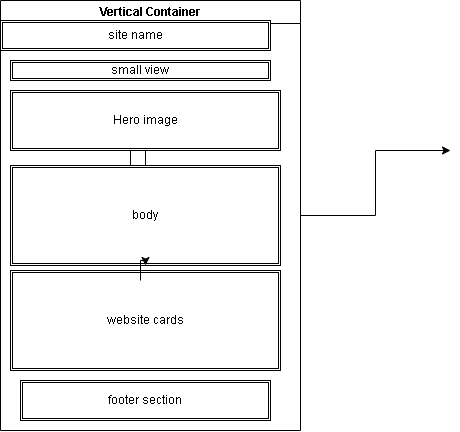

The diagram above was exported from draw.io. Its source (the exported page's mxGraphModel, read from the mxfile embedded in the PNG):
<mxGraphModel dx="806" dy="486" grid="1" gridSize="10" guides="1" tooltips="1" connect="1" arrows="1" fold="1" page="1" pageScale="1" pageWidth="850" pageHeight="1100" math="0" shadow="0">
  <root>
    <mxCell id="0" />
    <mxCell id="1" parent="0" />
    <mxCell id="-lqtfXlYHguubX1_FwDQ-2" edge="1" parent="1" source="-lqtfXlYHguubX1_FwDQ-1" style="edgeStyle=orthogonalEdgeStyle;rounded=0;orthogonalLoop=1;jettySize=auto;html=1;">
      <mxGeometry relative="1" as="geometry">
        <mxPoint x="570" y="200" as="targetPoint" />
      </mxGeometry>
    </mxCell>
    <mxCell id="-lqtfXlYHguubX1_FwDQ-1" parent="1" style="swimlane;whiteSpace=wrap;html=1;" value="Vertical Container" vertex="1">
      <mxGeometry height="430" width="300" x="120" y="50" as="geometry" />
    </mxCell>
    <mxCell id="-lqtfXlYHguubX1_FwDQ-3" parent="-lqtfXlYHguubX1_FwDQ-1" style="shape=ext;double=1;rounded=0;whiteSpace=wrap;html=1;" value="site name" vertex="1">
      <mxGeometry height="30" width="270" y="20" as="geometry" />
    </mxCell>
    <mxCell id="-lqtfXlYHguubX1_FwDQ-5" edge="1" parent="-lqtfXlYHguubX1_FwDQ-1" style="edgeStyle=orthogonalEdgeStyle;rounded=0;orthogonalLoop=1;jettySize=auto;html=1;">
      <mxGeometry relative="1" as="geometry">
        <mxPoint x="135" y="120" as="sourcePoint" />
        <mxPoint x="135" y="120" as="targetPoint" />
      </mxGeometry>
    </mxCell>
    <mxCell id="-lqtfXlYHguubX1_FwDQ-6" edge="1" parent="-lqtfXlYHguubX1_FwDQ-1" source="-lqtfXlYHguubX1_FwDQ-4" style="edgeStyle=orthogonalEdgeStyle;rounded=0;orthogonalLoop=1;jettySize=auto;html=1;">
      <mxGeometry relative="1" as="geometry">
        <mxPoint x="130" y="130" as="targetPoint" />
      </mxGeometry>
    </mxCell>
    <mxCell id="-lqtfXlYHguubX1_FwDQ-7" edge="1" parent="-lqtfXlYHguubX1_FwDQ-1" source="-lqtfXlYHguubX1_FwDQ-4" style="edgeStyle=orthogonalEdgeStyle;rounded=0;orthogonalLoop=1;jettySize=auto;html=1;">
      <mxGeometry relative="1" as="geometry">
        <Array as="points">
          <mxPoint x="135" y="120" />
          <mxPoint x="135" y="120" />
        </Array>
        <mxPoint x="135" y="120" as="targetPoint" />
      </mxGeometry>
    </mxCell>
    <mxCell id="-lqtfXlYHguubX1_FwDQ-4" parent="-lqtfXlYHguubX1_FwDQ-1" style="shape=ext;double=1;rounded=0;whiteSpace=wrap;html=1;" value="Hero image" vertex="1">
      <mxGeometry height="60" width="270" x="10" y="90" as="geometry" />
    </mxCell>
    <mxCell id="-lqtfXlYHguubX1_FwDQ-14" parent="-lqtfXlYHguubX1_FwDQ-1" style="shape=ext;double=1;rounded=0;whiteSpace=wrap;html=1;" value="website cards" vertex="1">
      <mxGeometry height="100" width="270" x="10" y="270" as="geometry" />
    </mxCell>
    <mxCell id="-lqtfXlYHguubX1_FwDQ-16" parent="-lqtfXlYHguubX1_FwDQ-1" style="shape=ext;double=1;rounded=0;whiteSpace=wrap;html=1;" value="footer section" vertex="1">
      <mxGeometry height="40" width="250" x="20" y="380" as="geometry" />
    </mxCell>
    <mxCell id="-lqtfXlYHguubX1_FwDQ-8" parent="-lqtfXlYHguubX1_FwDQ-1" style="shape=ext;double=1;rounded=0;whiteSpace=wrap;html=1;" value="body" vertex="1">
      <mxGeometry height="100" width="270" x="10" y="165" as="geometry" />
    </mxCell>
    <mxCell id="-lqtfXlYHguubX1_FwDQ-12" edge="1" parent="-lqtfXlYHguubX1_FwDQ-1" style="edgeStyle=orthogonalEdgeStyle;rounded=0;orthogonalLoop=1;jettySize=auto;html=1;" target="-lqtfXlYHguubX1_FwDQ-8" value="">
      <mxGeometry relative="1" as="geometry">
        <mxPoint x="140" y="280" as="sourcePoint" />
      </mxGeometry>
    </mxCell>
    <mxCell id="-lqtfXlYHguubX1_FwDQ-17" parent="-lqtfXlYHguubX1_FwDQ-1" style="shape=ext;double=1;rounded=0;whiteSpace=wrap;html=1;" value="small view" vertex="1">
      <mxGeometry height="20" width="260" x="10" y="60" as="geometry" />
    </mxCell>
  </root>
</mxGraphModel>